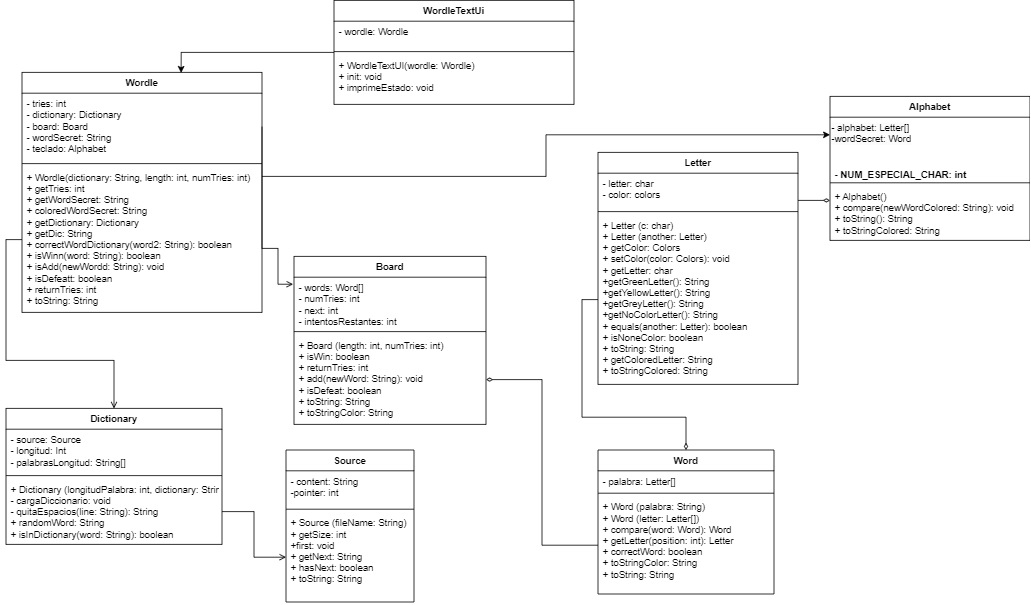

The diagram above was exported from draw.io. Its source (the exported page's mxGraphModel, read from the mxfile embedded in the PNG):
<mxGraphModel dx="3225" dy="1353" grid="1" gridSize="10" guides="1" tooltips="1" connect="1" arrows="1" fold="1" page="1" pageScale="1" pageWidth="827" pageHeight="1169" math="0" shadow="0">
  <root>
    <mxCell id="WIyWlLk6GJQsqaUBKTNV-0" />
    <mxCell id="WIyWlLk6GJQsqaUBKTNV-1" parent="WIyWlLk6GJQsqaUBKTNV-0" />
    <mxCell id="CoNmD8ald6ohkzgom1uM-9" value="Word&#10;" style="swimlane;fontStyle=1;align=center;verticalAlign=top;childLayout=stackLayout;horizontal=1;startSize=26;horizontalStack=0;resizeParent=1;resizeParentMax=0;resizeLast=0;collapsible=1;marginBottom=0;" parent="WIyWlLk6GJQsqaUBKTNV-1" vertex="1">
      <mxGeometry x="900" y="672" width="220" height="180" as="geometry" />
    </mxCell>
    <mxCell id="CoNmD8ald6ohkzgom1uM-10" value="- palabra: Letter[]&#10;" style="text;strokeColor=none;fillColor=none;align=left;verticalAlign=top;spacingLeft=4;spacingRight=4;overflow=hidden;rotatable=0;points=[[0,0.5],[1,0.5]];portConstraint=eastwest;" parent="CoNmD8ald6ohkzgom1uM-9" vertex="1">
      <mxGeometry y="26" width="220" height="24" as="geometry" />
    </mxCell>
    <mxCell id="CoNmD8ald6ohkzgom1uM-11" value="" style="line;strokeWidth=1;fillColor=none;align=left;verticalAlign=middle;spacingTop=-1;spacingLeft=3;spacingRight=3;rotatable=0;labelPosition=right;points=[];portConstraint=eastwest;" parent="CoNmD8ald6ohkzgom1uM-9" vertex="1">
      <mxGeometry y="50" width="220" height="8" as="geometry" />
    </mxCell>
    <mxCell id="CoNmD8ald6ohkzgom1uM-12" value="+ Word (palabra: String)&#10;+ Word (letter: Letter[])&#10;+ compare(word: Word): Word&#10;+ getLetter(position: int): Letter&#10;+ correctWord: boolean&#10;+ toStringColor: String&#10;+ toString: String" style="text;strokeColor=none;fillColor=none;align=left;verticalAlign=top;spacingLeft=4;spacingRight=4;overflow=hidden;rotatable=0;points=[[0,0.5],[1,0.5]];portConstraint=eastwest;" parent="CoNmD8ald6ohkzgom1uM-9" vertex="1">
      <mxGeometry y="58" width="220" height="122" as="geometry" />
    </mxCell>
    <mxCell id="CoNmD8ald6ohkzgom1uM-21" value="Letter" style="swimlane;fontStyle=1;align=center;verticalAlign=top;childLayout=stackLayout;horizontal=1;startSize=26;horizontalStack=0;resizeParent=1;resizeParentMax=0;resizeLast=0;collapsible=1;marginBottom=0;" parent="WIyWlLk6GJQsqaUBKTNV-1" vertex="1">
      <mxGeometry x="900" y="300" width="250" height="290" as="geometry" />
    </mxCell>
    <mxCell id="CoNmD8ald6ohkzgom1uM-22" value="- letter: char&#10;- color: colors" style="text;strokeColor=none;fillColor=none;align=left;verticalAlign=top;spacingLeft=4;spacingRight=4;overflow=hidden;rotatable=0;points=[[0,0.5],[1,0.5]];portConstraint=eastwest;" parent="CoNmD8ald6ohkzgom1uM-21" vertex="1">
      <mxGeometry y="26" width="250" height="44" as="geometry" />
    </mxCell>
    <mxCell id="CoNmD8ald6ohkzgom1uM-23" value="" style="line;strokeWidth=1;fillColor=none;align=left;verticalAlign=middle;spacingTop=-1;spacingLeft=3;spacingRight=3;rotatable=0;labelPosition=right;points=[];portConstraint=eastwest;" parent="CoNmD8ald6ohkzgom1uM-21" vertex="1">
      <mxGeometry y="70" width="250" height="8" as="geometry" />
    </mxCell>
    <mxCell id="CoNmD8ald6ohkzgom1uM-24" value="+ Letter (c: char)&#10;+ Letter (another: Letter)&#10;+ getColor: Colors&#10;+ setColor(color: Colors): void&#10;+ getLetter: char&#10;+getGreenLetter(): String&#10;+getYellowLetter(): String&#10;+getGreyLetter(): String&#10;+getNoColorLetter(): String&#10;+ equals(another: Letter): boolean&#10;+ isNoneColor: boolean&#10;+ toString: String&#10;+ getColoredLetter: String&#10;+ toStringColored: String" style="text;strokeColor=none;fillColor=none;align=left;verticalAlign=top;spacingLeft=4;spacingRight=4;overflow=hidden;rotatable=0;points=[[0,0.5],[1,0.5]];portConstraint=eastwest;" parent="CoNmD8ald6ohkzgom1uM-21" vertex="1">
      <mxGeometry y="78" width="250" height="212" as="geometry" />
    </mxCell>
    <mxCell id="Pdin8SN60KubIJ8b_m8n-2" value="Dictionary" style="swimlane;fontStyle=1;align=center;verticalAlign=top;childLayout=stackLayout;horizontal=1;startSize=26;horizontalStack=0;resizeParent=1;resizeParentMax=0;resizeLast=0;collapsible=1;marginBottom=0;" parent="WIyWlLk6GJQsqaUBKTNV-1" vertex="1">
      <mxGeometry x="160" y="620" width="270" height="170" as="geometry" />
    </mxCell>
    <mxCell id="Pdin8SN60KubIJ8b_m8n-3" value="- source: Source&#10;- longitud: Int&#10;- palabrasLongitud: String[]" style="text;strokeColor=none;fillColor=none;align=left;verticalAlign=top;spacingLeft=4;spacingRight=4;overflow=hidden;rotatable=0;points=[[0,0.5],[1,0.5]];portConstraint=eastwest;" parent="Pdin8SN60KubIJ8b_m8n-2" vertex="1">
      <mxGeometry y="26" width="270" height="54" as="geometry" />
    </mxCell>
    <mxCell id="Pdin8SN60KubIJ8b_m8n-4" value="" style="line;strokeWidth=1;fillColor=none;align=left;verticalAlign=middle;spacingTop=-1;spacingLeft=3;spacingRight=3;rotatable=0;labelPosition=right;points=[];portConstraint=eastwest;" parent="Pdin8SN60KubIJ8b_m8n-2" vertex="1">
      <mxGeometry y="80" width="270" height="8" as="geometry" />
    </mxCell>
    <mxCell id="Pdin8SN60KubIJ8b_m8n-5" value="+ Dictionary (longitudPalabra: int, dictionary: String)&#10;- cargaDiccionario: void&#10;- quitaEspacios(line: String): String&#10;+ randomWord: String&#10;+ isInDictionary(word: String): boolean" style="text;strokeColor=none;fillColor=none;align=left;verticalAlign=top;spacingLeft=4;spacingRight=4;overflow=hidden;rotatable=0;points=[[0,0.5],[1,0.5]];portConstraint=eastwest;" parent="Pdin8SN60KubIJ8b_m8n-2" vertex="1">
      <mxGeometry y="88" width="270" height="82" as="geometry" />
    </mxCell>
    <mxCell id="8Qqq-44ZBw41uCU9rI6K-1" value="" style="endArrow=diamondThin;endFill=0;html=1;rounded=0;exitX=0.544;exitY=0.008;exitDx=0;exitDy=0;exitPerimeter=0;strokeColor=none;" parent="WIyWlLk6GJQsqaUBKTNV-1" source="CoNmD8ald6ohkzgom1uM-9" target="CoNmD8ald6ohkzgom1uM-24" edge="1">
      <mxGeometry width="160" relative="1" as="geometry">
        <mxPoint x="960" y="642" as="sourcePoint" />
        <mxPoint x="1120" y="642" as="targetPoint" />
      </mxGeometry>
    </mxCell>
    <mxCell id="8Qqq-44ZBw41uCU9rI6K-8" value="Wordle" style="swimlane;fontStyle=1;align=center;verticalAlign=top;childLayout=stackLayout;horizontal=1;startSize=26;horizontalStack=0;resizeParent=1;resizeParentMax=0;resizeLast=0;collapsible=1;marginBottom=0;" parent="WIyWlLk6GJQsqaUBKTNV-1" vertex="1">
      <mxGeometry x="180" y="200" width="300" height="300" as="geometry" />
    </mxCell>
    <mxCell id="8Qqq-44ZBw41uCU9rI6K-9" value="- tries: int&#10;- dictionary: Dictionary&#10;- board: Board&#10;- wordSecret: String&#10;- teclado: Alphabet" style="text;strokeColor=none;fillColor=none;align=left;verticalAlign=top;spacingLeft=4;spacingRight=4;overflow=hidden;rotatable=0;points=[[0,0.5],[1,0.5]];portConstraint=eastwest;" parent="8Qqq-44ZBw41uCU9rI6K-8" vertex="1">
      <mxGeometry y="26" width="300" height="84" as="geometry" />
    </mxCell>
    <mxCell id="8Qqq-44ZBw41uCU9rI6K-10" value="" style="line;strokeWidth=1;fillColor=none;align=left;verticalAlign=middle;spacingTop=-1;spacingLeft=3;spacingRight=3;rotatable=0;labelPosition=right;points=[];portConstraint=eastwest;" parent="8Qqq-44ZBw41uCU9rI6K-8" vertex="1">
      <mxGeometry y="110" width="300" height="8" as="geometry" />
    </mxCell>
    <mxCell id="8Qqq-44ZBw41uCU9rI6K-11" value="+ Wordle(dictionary: String, length: int, numTries: int)&#10;+ getTries: int&#10;+ getWordSecret: String&#10;+ coloredWordSecret: String&#10;+ getDictionary: Dictionary&#10;+ getDic: String&#10;+ correctWordDictionary(word2: String): boolean&#10;+ isWinn(word: String): boolean&#10;+ isAdd(newWordd: String): void&#10;+ isDefeatt: boolean&#10;+ returnTries: int&#10;+ toString: String &#10;" style="text;strokeColor=none;fillColor=none;align=left;verticalAlign=top;spacingLeft=4;spacingRight=4;overflow=hidden;rotatable=0;points=[[0,0.5],[1,0.5]];portConstraint=eastwest;" parent="8Qqq-44ZBw41uCU9rI6K-8" vertex="1">
      <mxGeometry y="118" width="300" height="182" as="geometry" />
    </mxCell>
    <mxCell id="8Qqq-44ZBw41uCU9rI6K-13" value="Source" style="swimlane;fontStyle=1;align=center;verticalAlign=top;childLayout=stackLayout;horizontal=1;startSize=26;horizontalStack=0;resizeParent=1;resizeParentMax=0;resizeLast=0;collapsible=1;marginBottom=0;" parent="WIyWlLk6GJQsqaUBKTNV-1" vertex="1">
      <mxGeometry x="510" y="672" width="160" height="190" as="geometry" />
    </mxCell>
    <mxCell id="8Qqq-44ZBw41uCU9rI6K-14" value="- content: String&#10;-pointer: int" style="text;strokeColor=none;fillColor=none;align=left;verticalAlign=top;spacingLeft=4;spacingRight=4;overflow=hidden;rotatable=0;points=[[0,0.5],[1,0.5]];portConstraint=eastwest;" parent="8Qqq-44ZBw41uCU9rI6K-13" vertex="1">
      <mxGeometry y="26" width="160" height="44" as="geometry" />
    </mxCell>
    <mxCell id="8Qqq-44ZBw41uCU9rI6K-15" value="" style="line;strokeWidth=1;fillColor=none;align=left;verticalAlign=middle;spacingTop=-1;spacingLeft=3;spacingRight=3;rotatable=0;labelPosition=right;points=[];portConstraint=eastwest;" parent="8Qqq-44ZBw41uCU9rI6K-13" vertex="1">
      <mxGeometry y="70" width="160" height="8" as="geometry" />
    </mxCell>
    <mxCell id="8Qqq-44ZBw41uCU9rI6K-16" value="+ Source (fileName: String)&#10;+ getSize: int&#10;+first: void&#10;+ getNext: String&#10;+ hasNext: boolean&#10;+ toString: String" style="text;strokeColor=none;fillColor=none;align=left;verticalAlign=top;spacingLeft=4;spacingRight=4;overflow=hidden;rotatable=0;points=[[0,0.5],[1,0.5]];portConstraint=eastwest;" parent="8Qqq-44ZBw41uCU9rI6K-13" vertex="1">
      <mxGeometry y="78" width="160" height="112" as="geometry" />
    </mxCell>
    <mxCell id="8Qqq-44ZBw41uCU9rI6K-20" value="Board" style="swimlane;fontStyle=1;align=center;verticalAlign=top;childLayout=stackLayout;horizontal=1;startSize=26;horizontalStack=0;resizeParent=1;resizeParentMax=0;resizeLast=0;collapsible=1;marginBottom=0;" parent="WIyWlLk6GJQsqaUBKTNV-1" vertex="1">
      <mxGeometry x="520" y="430" width="240" height="210" as="geometry" />
    </mxCell>
    <mxCell id="8Qqq-44ZBw41uCU9rI6K-21" value="- words: Word[]&#10;- numTries: int&#10;- next: int&#10;- intentosRestantes: int&#10;" style="text;strokeColor=none;fillColor=none;align=left;verticalAlign=top;spacingLeft=4;spacingRight=4;overflow=hidden;rotatable=0;points=[[0,0.5],[1,0.5]];portConstraint=eastwest;" parent="8Qqq-44ZBw41uCU9rI6K-20" vertex="1">
      <mxGeometry y="26" width="240" height="64" as="geometry" />
    </mxCell>
    <mxCell id="8Qqq-44ZBw41uCU9rI6K-22" value="" style="line;strokeWidth=1;fillColor=none;align=left;verticalAlign=middle;spacingTop=-1;spacingLeft=3;spacingRight=3;rotatable=0;labelPosition=right;points=[];portConstraint=eastwest;" parent="8Qqq-44ZBw41uCU9rI6K-20" vertex="1">
      <mxGeometry y="90" width="240" height="8" as="geometry" />
    </mxCell>
    <mxCell id="8Qqq-44ZBw41uCU9rI6K-23" value="+ Board (length: int, numTries: int)&#10;+ isWin: boolean&#10;+ returnTries: int&#10;+ add(newWord: String): void&#10;+ isDefeat: boolean&#10;+ toString: String&#10;+ toStringColor: String" style="text;strokeColor=none;fillColor=none;align=left;verticalAlign=top;spacingLeft=4;spacingRight=4;overflow=hidden;rotatable=0;points=[[0,0.5],[1,0.5]];portConstraint=eastwest;" parent="8Qqq-44ZBw41uCU9rI6K-20" vertex="1">
      <mxGeometry y="98" width="240" height="112" as="geometry" />
    </mxCell>
    <mxCell id="8Qqq-44ZBw41uCU9rI6K-24" style="edgeStyle=orthogonalEdgeStyle;rounded=0;orthogonalLoop=1;jettySize=auto;html=1;exitX=1;exitY=0.5;exitDx=0;exitDy=0;strokeColor=default;endArrow=open;endFill=0;entryX=-0.005;entryY=0.138;entryDx=0;entryDy=0;entryPerimeter=0;" parent="WIyWlLk6GJQsqaUBKTNV-1" source="8Qqq-44ZBw41uCU9rI6K-9" target="8Qqq-44ZBw41uCU9rI6K-21" edge="1">
      <mxGeometry relative="1" as="geometry">
        <mxPoint x="503" y="460" as="targetPoint" />
        <Array as="points">
          <mxPoint x="480" y="420" />
          <mxPoint x="500" y="420" />
          <mxPoint x="500" y="465" />
        </Array>
      </mxGeometry>
    </mxCell>
    <mxCell id="8Qqq-44ZBw41uCU9rI6K-28" style="edgeStyle=orthogonalEdgeStyle;rounded=0;orthogonalLoop=1;jettySize=auto;html=1;entryX=0;entryY=0.5;entryDx=0;entryDy=0;strokeColor=default;endArrow=open;endFill=0;" parent="WIyWlLk6GJQsqaUBKTNV-1" source="Pdin8SN60KubIJ8b_m8n-5" target="8Qqq-44ZBw41uCU9rI6K-16" edge="1">
      <mxGeometry relative="1" as="geometry" />
    </mxCell>
    <mxCell id="8Qqq-44ZBw41uCU9rI6K-36" style="edgeStyle=orthogonalEdgeStyle;rounded=0;orthogonalLoop=1;jettySize=auto;html=1;strokeColor=default;endArrow=diamondThin;endFill=0;" parent="WIyWlLk6GJQsqaUBKTNV-1" source="CoNmD8ald6ohkzgom1uM-12" target="8Qqq-44ZBw41uCU9rI6K-23" edge="1">
      <mxGeometry relative="1" as="geometry">
        <mxPoint x="590" y="680" as="targetPoint" />
      </mxGeometry>
    </mxCell>
    <mxCell id="8Qqq-44ZBw41uCU9rI6K-37" style="edgeStyle=orthogonalEdgeStyle;rounded=0;orthogonalLoop=1;jettySize=auto;html=1;strokeColor=default;endArrow=diamondThin;endFill=0;" parent="WIyWlLk6GJQsqaUBKTNV-1" source="CoNmD8ald6ohkzgom1uM-24" target="CoNmD8ald6ohkzgom1uM-9" edge="1">
      <mxGeometry relative="1" as="geometry" />
    </mxCell>
    <mxCell id="8Qqq-44ZBw41uCU9rI6K-38" style="edgeStyle=orthogonalEdgeStyle;rounded=0;orthogonalLoop=1;jettySize=auto;html=1;strokeColor=default;endArrow=open;endFill=0;" parent="WIyWlLk6GJQsqaUBKTNV-1" source="8Qqq-44ZBw41uCU9rI6K-11" target="Pdin8SN60KubIJ8b_m8n-2" edge="1">
      <mxGeometry relative="1" as="geometry" />
    </mxCell>
    <mxCell id="Eu67QCkrEoLlVgg_Xrjj-0" style="edgeStyle=orthogonalEdgeStyle;rounded=0;orthogonalLoop=1;jettySize=auto;html=1;strokeColor=default;endArrow=diamondThin;endFill=0;" parent="WIyWlLk6GJQsqaUBKTNV-1" edge="1">
      <mxGeometry relative="1" as="geometry">
        <mxPoint x="1150" y="360" as="sourcePoint" />
        <mxPoint x="1190" y="360" as="targetPoint" />
      </mxGeometry>
    </mxCell>
    <mxCell id="Eu67QCkrEoLlVgg_Xrjj-1" value="Alphabet" style="swimlane;fontStyle=1;align=center;verticalAlign=top;childLayout=stackLayout;horizontal=1;startSize=26;horizontalStack=0;resizeParent=1;resizeParentMax=0;resizeLast=0;collapsible=1;marginBottom=0;" parent="WIyWlLk6GJQsqaUBKTNV-1" vertex="1">
      <mxGeometry x="1190" y="230" width="250" height="180" as="geometry" />
    </mxCell>
    <mxCell id="Eu67QCkrEoLlVgg_Xrjj-6" value="&lt;span style=&quot;color: rgb(0, 0, 0); font-family: Helvetica; font-size: 12px; font-style: normal; font-variant-ligatures: normal; font-variant-caps: normal; font-weight: 400; letter-spacing: normal; orphans: 2; text-align: center; text-indent: 0px; text-transform: none; widows: 2; word-spacing: 0px; -webkit-text-stroke-width: 0px; background-color: rgb(251, 251, 251); text-decoration-thickness: initial; text-decoration-style: initial; text-decoration-color: initial; float: none; display: inline !important;&quot;&gt;- alphabet: Letter[]&lt;/span&gt;&lt;br style=&quot;border-color: var(--border-color); color: rgb(0, 0, 0); font-family: Helvetica; font-size: 12px; font-style: normal; font-variant-ligatures: normal; font-variant-caps: normal; font-weight: 400; letter-spacing: normal; orphans: 2; text-align: center; text-indent: 0px; text-transform: none; widows: 2; word-spacing: 0px; -webkit-text-stroke-width: 0px; background-color: rgb(251, 251, 251); text-decoration-thickness: initial; text-decoration-style: initial; text-decoration-color: initial;&quot;&gt;&lt;span style=&quot;color: rgb(0, 0, 0); font-family: Helvetica; font-size: 12px; font-style: normal; font-variant-ligatures: normal; font-variant-caps: normal; font-weight: 400; letter-spacing: normal; orphans: 2; text-align: center; text-indent: 0px; text-transform: none; widows: 2; word-spacing: 0px; -webkit-text-stroke-width: 0px; background-color: rgb(251, 251, 251); text-decoration-thickness: initial; text-decoration-style: initial; text-decoration-color: initial; float: none; display: inline !important;&quot;&gt;-wordSecret: Word&lt;/span&gt;" style="text;whiteSpace=wrap;html=1;" parent="Eu67QCkrEoLlVgg_Xrjj-1" vertex="1">
      <mxGeometry y="26" width="250" height="44" as="geometry" />
    </mxCell>
    <mxCell id="Eu67QCkrEoLlVgg_Xrjj-2" value="&#10;- NUM_ESPECIAL_CHAR: int" style="text;strokeColor=none;fillColor=none;align=left;verticalAlign=top;spacingLeft=4;spacingRight=4;overflow=hidden;rotatable=0;points=[[0,0.5],[1,0.5]];portConstraint=eastwest;fontStyle=1" parent="Eu67QCkrEoLlVgg_Xrjj-1" vertex="1">
      <mxGeometry y="70" width="250" height="34" as="geometry" />
    </mxCell>
    <mxCell id="Eu67QCkrEoLlVgg_Xrjj-3" value="" style="line;strokeWidth=1;fillColor=none;align=left;verticalAlign=middle;spacingTop=-1;spacingLeft=3;spacingRight=3;rotatable=0;labelPosition=right;points=[];portConstraint=eastwest;" parent="Eu67QCkrEoLlVgg_Xrjj-1" vertex="1">
      <mxGeometry y="104" width="250" height="8" as="geometry" />
    </mxCell>
    <mxCell id="Eu67QCkrEoLlVgg_Xrjj-4" value="+ Alphabet()&#10;+ compare(newWordColored: String): void&#10;+ toString(): String&#10;+ toStringColored: String" style="text;strokeColor=none;fillColor=none;align=left;verticalAlign=top;spacingLeft=4;spacingRight=4;overflow=hidden;rotatable=0;points=[[0,0.5],[1,0.5]];portConstraint=eastwest;" parent="Eu67QCkrEoLlVgg_Xrjj-1" vertex="1">
      <mxGeometry y="112" width="250" height="68" as="geometry" />
    </mxCell>
    <mxCell id="Eu67QCkrEoLlVgg_Xrjj-12" style="edgeStyle=orthogonalEdgeStyle;rounded=0;orthogonalLoop=1;jettySize=auto;html=1;entryX=0.663;entryY=0.002;entryDx=0;entryDy=0;entryPerimeter=0;" parent="WIyWlLk6GJQsqaUBKTNV-1" source="Eu67QCkrEoLlVgg_Xrjj-7" target="8Qqq-44ZBw41uCU9rI6K-8" edge="1">
      <mxGeometry relative="1" as="geometry" />
    </mxCell>
    <mxCell id="Eu67QCkrEoLlVgg_Xrjj-7" value="WordleTextUi" style="swimlane;fontStyle=1;align=center;verticalAlign=top;childLayout=stackLayout;horizontal=1;startSize=26;horizontalStack=0;resizeParent=1;resizeParentMax=0;resizeLast=0;collapsible=1;marginBottom=0;" parent="WIyWlLk6GJQsqaUBKTNV-1" vertex="1">
      <mxGeometry x="570" y="110" width="300" height="130" as="geometry" />
    </mxCell>
    <mxCell id="Eu67QCkrEoLlVgg_Xrjj-8" value="- wordle: Wordle" style="text;strokeColor=none;fillColor=none;align=left;verticalAlign=top;spacingLeft=4;spacingRight=4;overflow=hidden;rotatable=0;points=[[0,0.5],[1,0.5]];portConstraint=eastwest;" parent="Eu67QCkrEoLlVgg_Xrjj-7" vertex="1">
      <mxGeometry y="26" width="300" height="34" as="geometry" />
    </mxCell>
    <mxCell id="Eu67QCkrEoLlVgg_Xrjj-9" value="" style="line;strokeWidth=1;fillColor=none;align=left;verticalAlign=middle;spacingTop=-1;spacingLeft=3;spacingRight=3;rotatable=0;labelPosition=right;points=[];portConstraint=eastwest;" parent="Eu67QCkrEoLlVgg_Xrjj-7" vertex="1">
      <mxGeometry y="60" width="300" height="8" as="geometry" />
    </mxCell>
    <mxCell id="Eu67QCkrEoLlVgg_Xrjj-10" value="+ WordleTextUI(wordle: Wordle)&#10;+ init: void&#10;+ imprimeEstado: void" style="text;strokeColor=none;fillColor=none;align=left;verticalAlign=top;spacingLeft=4;spacingRight=4;overflow=hidden;rotatable=0;points=[[0,0.5],[1,0.5]];portConstraint=eastwest;" parent="Eu67QCkrEoLlVgg_Xrjj-7" vertex="1">
      <mxGeometry y="68" width="300" height="62" as="geometry" />
    </mxCell>
    <mxCell id="U67CAUcmQo0rdVUIsvY9-0" style="edgeStyle=orthogonalEdgeStyle;rounded=0;orthogonalLoop=1;jettySize=auto;html=1;entryX=0;entryY=0.5;entryDx=0;entryDy=0;" edge="1" parent="WIyWlLk6GJQsqaUBKTNV-1" target="Eu67QCkrEoLlVgg_Xrjj-6">
      <mxGeometry relative="1" as="geometry">
        <mxPoint x="480" y="330" as="sourcePoint" />
      </mxGeometry>
    </mxCell>
  </root>
</mxGraphModel>